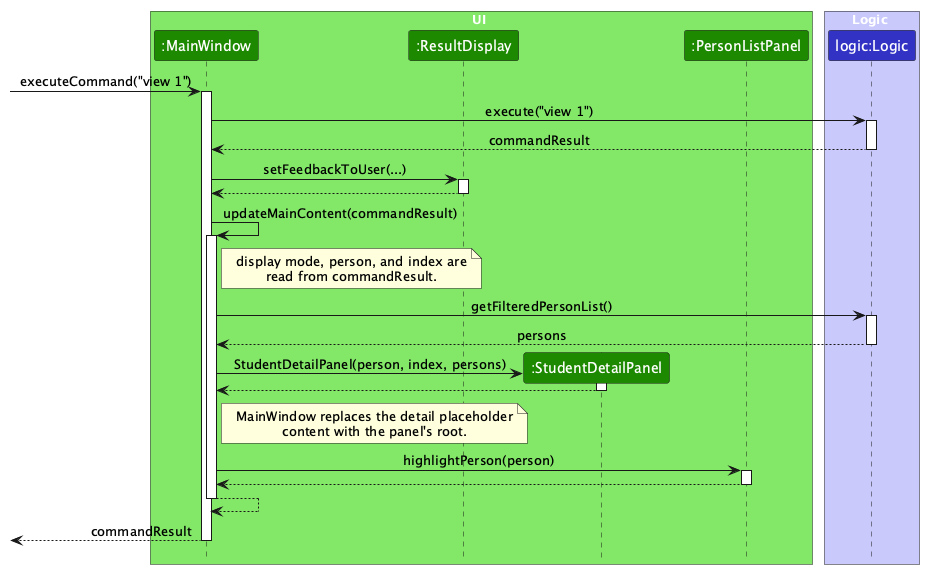

The diagram above was rendered by PlantUML. Its source (embedded in the PNG):
@startuml
!include style.puml
skinparam ArrowFontStyle plain

box UI UI_COLOR_T1
participant ":MainWindow" as MainWindow UI_COLOR
participant ":ResultDisplay" as ResultDisplay UI_COLOR
participant ":StudentDetailPanel" as StudentDetailPanel UI_COLOR
participant ":PersonListPanel" as PersonListPanel UI_COLOR
end box

box Logic LOGIC_COLOR_T1
participant "logic:Logic" as Logic LOGIC_COLOR
end box

[-> MainWindow : executeCommand("view 1")
activate MainWindow

MainWindow -> Logic : execute("view 1")
activate Logic
Logic --> MainWindow : commandResult
deactivate Logic

MainWindow -> ResultDisplay : setFeedbackToUser(...)
activate ResultDisplay
ResultDisplay --> MainWindow
deactivate ResultDisplay

MainWindow -> MainWindow : updateMainContent(commandResult)
activate MainWindow

note right of MainWindow
display mode, person, and index are
read from commandResult.
end note

MainWindow -> Logic : getFilteredPersonList()
activate Logic
Logic --> MainWindow : persons
deactivate Logic

create StudentDetailPanel
MainWindow -> StudentDetailPanel : StudentDetailPanel(person, index, persons)
activate StudentDetailPanel
StudentDetailPanel --> MainWindow
deactivate StudentDetailPanel

note right of MainWindow
MainWindow replaces the detail placeholder
content with the panel's root.
end note

MainWindow -> PersonListPanel : highlightPerson(person)
activate PersonListPanel
PersonListPanel --> MainWindow
deactivate PersonListPanel

MainWindow --> MainWindow
deactivate MainWindow

[<-- MainWindow : commandResult
deactivate MainWindow
@enduml